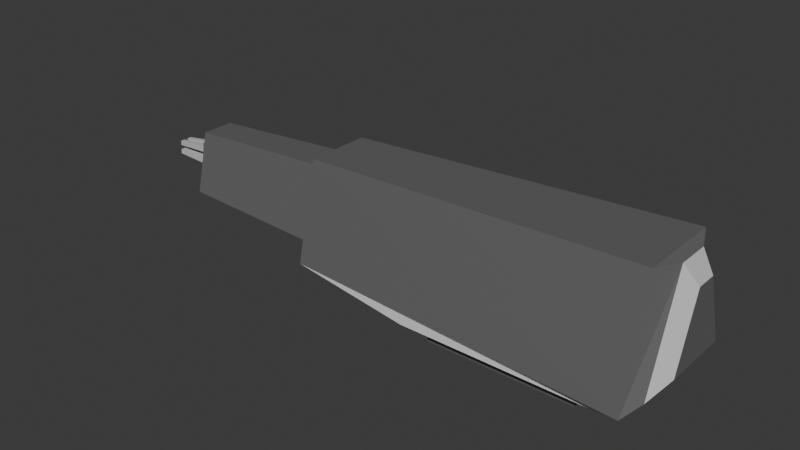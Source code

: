 # Source: mining_laser_5.blend  (saved by Blender 4.3.34; exported with 4.5.12 LTS)
import bpy
from mathutils import Matrix  # noqa: F401  (used for matrix-valued properties, if any)

bpy.ops.wm.read_factory_settings(use_empty=True)
scene = bpy.context.scene
scene.name = 'Scene'

# ---- collections
col_collection = bpy.data.collections.new('Collection'); scene.collection.children.link(col_collection)

# ---- materials (node trees are filled in below, after node groups)
mat_material_001 = bpy.data.materials.new('Material.001')
mat_material_002 = bpy.data.materials.new('Material.002')

# ---- material node trees
mat_material_001.use_nodes = True; mat_material_001.node_tree.nodes.clear()
_N = mat_material_001.node_tree.nodes; _L = mat_material_001.node_tree.links
n0 = _N.new('ShaderNodeBsdfPrincipled'); n0.name = 'Principled BSDF'; n0.location = (10, 300)
n0.inputs[0].default_value = (0.1859, 0.1859, 0.1859, 1.0)
n0.inputs[1].default_value = 0.3228
n1 = _N.new('ShaderNodeOutputMaterial'); n1.name = 'Material Output'; n1.location = (300, 300)
_L.new(n0.outputs[0], n1.inputs[0])
n1.is_active_output = True
mat_material_002.use_nodes = True; mat_material_002.node_tree.nodes.clear()
_N = mat_material_002.node_tree.nodes; _L = mat_material_002.node_tree.links
n0 = _N.new('ShaderNodeBsdfPrincipled'); n0.name = 'Principled BSDF'; n0.location = (10, 300)
n0.inputs[0].default_value = (0.5784, 0.5784, 0.5784, 1.0)
n1 = _N.new('ShaderNodeOutputMaterial'); n1.name = 'Material Output'; n1.location = (300, 300)
_L.new(n0.outputs[0], n1.inputs[0])
n1.is_active_output = True

# ---- world
world_world = bpy.data.worlds.new('World'); scene.world = world_world
world_world.use_nodes = True; world_world.node_tree.nodes.clear()
_N = world_world.node_tree.nodes; _L = world_world.node_tree.links
n0 = _N.new('ShaderNodeOutputWorld'); n0.name = 'World Output'; n0.location = (300, 300)
n1 = _N.new('ShaderNodeBackground'); n1.name = 'Background'; n1.location = (10, 300)
n1.inputs[0].default_value = (0.05088, 0.05088, 0.05088, 1.0)
_L.new(n1.outputs[0], n0.inputs[0])
n0.is_active_output = True
world_world.color = (0.05088, 0.05088, 0.05088)
world_world.sun_shadow_jitter_overblur = 0.0

# ---- meshes
me_cube_001 = bpy.data.meshes.new('Cube.001')
me_cube_001.from_pydata([(-0.5, -0.33, 0.05134), (-0.5, -0.33, -0.05134), (-0.5, 0.33, 0.05134), (-0.5, 0.33, -0.05134), (0.5, -0.33, 0.05134), (0.5, -0.33, -0.05134), (0.5, 0.33, 0.05134), (0.5, 0.33, -0.05134), (-0.6349, 0.419, 0.05134), (-0.6349, -0.419, 0.05134), (0.6349, 0.419, 0.05134), (0.6349, -0.419, 0.05134), (-1.489, 0.2492, 0.218), (-1.489, -0.2492, 0.218), (0.9073, 0.355, 0.1721), (0.9073, -0.355, 0.1721), (-1.489, 0.1356, 0.7129), (-1.489, -0.1356, 0.7129), (0.9073, 0.1107, 0.88), (0.9073, -0.1107, 0.88), (0.8336, -0.4775, 0.1034), (0.8336, 0.4775, 0.1034), (0.8336, -0.2828, 0.8976), (0.8336, 0.2828, 0.8976), (0.9938, -0.2336, 0.2931), (0.9938, 0.2336, 0.2931), (0.9938, -0.07284, 0.7589), (0.9938, 0.07284, 0.7589), (-1.489, 0.3741, 0.1344), (-1.489, -0.3741, 0.1344), (-1.489, 0.2216, 0.7965), (-1.489, -0.2216, 0.7965), (-2.613, 0.1237, 0.326), (-2.613, -0.1237, 0.326), (-2.613, 0.09563, 0.5437), (-2.613, -0.09563, 0.5437), (-2.613, 0.2068, 0.2295), (-2.613, -0.2068, 0.2295), (-2.613, 0.1126, 0.6402), (-2.613, -0.1126, 0.6402), (-2.663, 0.1237, 0.326), (-2.663, -0.1237, 0.326), (-2.663, 0.09563, 0.5437), (-2.663, -0.09563, 0.5437), (-2.663, 0.1237, 0.326), (-2.663, -0.1237, 0.326), (-2.663, 0.09563, 0.5437), (-2.663, -0.09563, 0.5437), (-2.663, 0.07424, 0.326), (-2.663, 0.02475, 0.326), (-2.663, -0.02475, 0.326), (-2.663, -0.07424, 0.326), (-2.663, 0.05738, 0.5437), (-2.663, 0.01913, 0.5437), (-2.663, -0.01913, 0.5437), (-2.663, -0.05738, 0.5437), (-2.663, -0.1181, 0.3695), (-2.663, -0.1125, 0.4131), (-2.663, -0.1069, 0.4566), (-2.663, -0.1013, 0.5002), (-2.663, 0.1013, 0.5002), (-2.663, 0.1069, 0.4566), (-2.663, 0.1125, 0.4131), (-2.663, 0.1181, 0.3695), (-2.663, -0.07087, 0.3695), (-2.663, -0.0675, 0.4131), (-2.663, -0.06412, 0.4566), (-2.663, -0.06075, 0.5002), (-2.663, -0.02362, 0.3695), (-2.663, -0.0225, 0.4131), (-2.663, -0.02137, 0.4566), (-2.663, -0.02025, 0.5002), (-2.663, 0.02362, 0.3695), (-2.663, 0.0225, 0.4131), (-2.663, 0.02137, 0.4566), (-2.663, 0.02025, 0.5002), (-2.663, 0.07087, 0.3695), (-2.663, 0.0675, 0.4131), (-2.663, 0.06412, 0.4566), (-2.663, 0.06075, 0.5002), (-2.967, -0.05074, 0.3685), (-2.967, -0.04833, 0.3997), (-2.967, -0.04591, 0.4309), (-2.967, -0.0435, 0.4621), (-2.967, -0.01691, 0.3685), (-2.967, -0.01611, 0.3997), (-2.967, -0.0153, 0.4309), (-2.967, -0.0145, 0.4621), (-2.967, 0.01691, 0.3685), (-2.967, 0.01611, 0.3997), (-2.967, 0.0153, 0.4309), (-2.967, 0.0145, 0.4621), (-2.967, 0.05074, 0.3685), (-2.967, 0.04833, 0.3997), (-2.967, 0.04591, 0.4309), (-2.967, 0.0435, 0.4621)], [], [(0, 1, 3, 2), (2, 3, 7, 6), (6, 7, 5, 4), (4, 5, 1, 0), (4, 0, 9, 11), (7, 3, 1, 5), (10, 11, 20, 21), (2, 6, 10, 8), (0, 2, 8, 9), (6, 4, 11, 10), (20, 29, 31, 22), (9, 8, 28, 29), (11, 9, 29, 20), (8, 10, 21, 28), (30, 23, 22, 31), (28, 21, 23, 30), (18, 14, 25, 27), (12, 16, 38, 36), (15, 14, 21, 20), (18, 19, 22, 23), (19, 15, 20, 22), (14, 18, 23, 21), (25, 24, 26, 27), (19, 18, 27, 26), (15, 19, 26, 24), (14, 15, 24, 25), (12, 13, 29, 28), (17, 16, 30, 31), (13, 17, 31, 29), (16, 12, 28, 30), (35, 33, 41, 43), (16, 17, 39, 38), (17, 13, 37, 39), (13, 12, 36, 37), (32, 33, 37, 36), (35, 34, 38, 39), (33, 35, 39, 37), (34, 32, 36, 38), (59, 67, 55, 47), (33, 32, 40, 41), (32, 34, 42, 40), (34, 35, 43, 42), (79, 60, 46, 52), (67, 71, 54, 55), (71, 75, 53, 54), (75, 79, 52, 53), (49, 48, 76, 72), (71, 67, 83, 87), (73, 77, 78, 74), (79, 75, 91, 95), (50, 49, 72, 68), (68, 72, 73, 69), (69, 73, 74, 70), (70, 74, 75, 71), (51, 50, 68, 64), (66, 70, 86, 82), (65, 69, 70, 66), (75, 74, 90, 91), (48, 44, 63, 76), (76, 63, 62, 77), (77, 62, 61, 78), (78, 61, 60, 79), (45, 51, 64, 56), (56, 64, 65, 57), (57, 65, 66, 58), (58, 66, 67, 59), (88, 92, 93, 89), (90, 94, 95, 91), (80, 84, 85, 81), (82, 86, 87, 83), (68, 69, 85, 84), (76, 77, 93, 92), (70, 71, 87, 86), (78, 79, 95, 94), (65, 64, 80, 81), (72, 76, 92, 88), (73, 72, 88, 89), (64, 68, 84, 80), (77, 73, 89, 93), (69, 65, 81, 85), (67, 66, 82, 83), (74, 78, 94, 90)])
me_cube_001.polygons.foreach_set('material_index', [0, 0, 0, 0, 0, 0, 1, 0, 0, 0, 0, 0, 1, 1, 0, 0, 1, 0, 0, 0, 0, 0, 0, 1, 1, 1, 1, 1, 1, 1, 0, 0, 0, 0, 1, 1, 1, 1, 0, 0, 0, 0, 0, 0, 0, 0, 0, 1, 0, 1, 0, 0, 0, 0, 0, 1, 0, 1, 0, 0, 0, 0, 0, 0, 0, 0, 1, 1, 1, 1, 1, 1, 1, 1, 1, 1, 1, 1, 1, 1, 1, 1])
_uv = me_cube_001.uv_layers.new(name='UVMap')
_uv.uv.foreach_set('vector', [0.375, 0.0, 0.625, 0.0, 0.625, 0.25, 0.375, 0.25, 0.375, 0.25, 0.625, 0.25, 0.625, 0.5, 0.375, 0.5, 0.375, 0.5, 0.625, 0.5, 0.625, 0.75, 0.375, 0.75, 0.375, 0.75, 0.625, 0.75, 0.625, 1.0, 0.375, 1.0, 0.375, 0.75, 0.375, 1.0, 0.375, 1.0, 0.375, 0.75, 0.625, 0.5, 0.875, 0.5, 0.875, 0.75, 0.625, 0.75, 0.375, 0.5, 0.375, 0.75, 0.375, 0.75, 0.375, 0.5, 0.375, 0.25, 0.375, 0.5, 0.375, 0.5, 0.375, 0.25, 0.375, 0.0, 0.375, 0.25, 0.375, 0.25, 0.375, 0.0, 0.375, 0.5, 0.375, 0.75, 0.375, 0.75, 0.375, 0.5, 0.375, 0.75, 0.375, 1.0, 0.375, 1.0, 0.375, 0.75, 0.375, 0.0, 0.375, 0.25, 0.375, 0.25, 0.375, 0.0, 0.375, 0.75, 0.375, 1.0, 0.375, 1.0, 0.375, 0.75, 0.375, 0.25, 0.375, 0.5, 0.375, 0.5, 0.375, 0.25, 0.125, 0.5, 0.375, 0.5, 0.375, 0.75, 0.125, 0.75, 0.375, 0.25, 0.375, 0.5, 0.375, 0.5, 0.375, 0.25, 0.375, 0.5896, 0.375, 0.556, 0.375, 0.556, 0.375, 0.5896, 0.375, 0.1838, 0.375, 0.1445, 0.375, 0.1445, 0.375, 0.1838, 0.375, 0.694, 0.375, 0.556, 0.375, 0.5, 0.375, 0.75, 0.375, 0.5896, 0.375, 0.6604, 0.375, 0.75, 0.375, 0.5, 0.375, 0.6604, 0.375, 0.694, 0.375, 0.75, 0.375, 0.75, 0.375, 0.556, 0.375, 0.5896, 0.375, 0.5, 0.375, 0.5, 0.375, 0.556, 0.375, 0.694, 0.375, 0.6604, 0.375, 0.5896, 0.375, 0.6604, 0.375, 0.5896, 0.375, 0.5896, 0.375, 0.6604, 0.375, 0.694, 0.375, 0.6604, 0.375, 0.6604, 0.375, 0.694, 0.375, 0.556, 0.375, 0.694, 0.375, 0.694, 0.375, 0.556, 0.375, 0.1838, 0.375, 0.06622, 0.375, 0.0, 0.375, 0.25, 0.375, 0.1055, 0.375, 0.1445, 0.375, 0.25, 0.375, 0.0, 0.375, 0.06622, 0.375, 0.1055, 0.375, 0.0, 0.375, 0.0, 0.375, 0.1445, 0.375, 0.1838, 0.375, 0.25, 0.375, 0.25, 0.375, 0.1222, 0.375, 0.09596, 0.375, 0.09596, 0.375, 0.1222, 0.375, 0.1445, 0.375, 0.1055, 0.375, 0.1055, 0.375, 0.1445, 0.375, 0.1055, 0.375, 0.06622, 0.375, 0.06622, 0.375, 0.1055, 0.375, 0.06622, 0.375, 0.1838, 0.375, 0.1838, 0.375, 0.06622, 0.375, 0.154, 0.375, 0.09596, 0.375, 0.06622, 0.375, 0.1838, 0.375, 0.1222, 0.375, 0.1278, 0.375, 0.1445, 0.375, 0.1055, 0.375, 0.09596, 0.375, 0.1222, 0.375, 0.1055, 0.375, 0.06622, 0.375, 0.1278, 0.375, 0.154, 0.375, 0.1838, 0.375, 0.1445, 0.375, 0.117, 0.375, 0.1202, 0.375, 0.1233, 0.375, 0.1222, 0.375, 0.09596, 0.375, 0.154, 0.375, 0.154, 0.375, 0.09596, 0.375, 0.154, 0.375, 0.1278, 0.375, 0.1278, 0.375, 0.154, 0.375, 0.1278, 0.375, 0.1222, 0.375, 0.1222, 0.375, 0.1278, 0.375, 0.1298, 0.375, 0.133, 0.375, 0.1278, 0.375, 0.1267, 0.375, 0.1202, 0.375, 0.1234, 0.375, 0.1244, 0.375, 0.1233, 0.375, 0.1234, 0.375, 0.1266, 0.375, 0.1256, 0.375, 0.1244, 0.375, 0.1266, 0.375, 0.1298, 0.375, 0.1267, 0.375, 0.1256, 0.375, 0.1308, 0.375, 0.1424, 0.375, 0.1393, 0.375, 0.1298, 0.375, 0.1234, 0.375, 0.1202, 0.375, 0.1202, 0.375, 0.1234, 0.375, 0.1287, 0.375, 0.1361, 0.375, 0.133, 0.375, 0.1277, 0.375, 0.1298, 0.375, 0.1266, 0.375, 0.1266, 0.375, 0.1298, 0.375, 0.1192, 0.375, 0.1308, 0.375, 0.1298, 0.375, 0.1202, 0.375, 0.1202, 0.375, 0.1298, 0.375, 0.1287, 0.375, 0.1213, 0.375, 0.1213, 0.375, 0.1287, 0.375, 0.1277, 0.375, 0.1223, 0.375, 0.1223, 0.375, 0.1277, 0.375, 0.1266, 0.375, 0.1234, 0.375, 0.1076, 0.375, 0.1192, 0.375, 0.1202, 0.375, 0.1107, 0.375, 0.117, 0.375, 0.1223, 0.375, 0.1223, 0.375, 0.117, 0.375, 0.1139, 0.375, 0.1213, 0.375, 0.1223, 0.375, 0.117, 0.375, 0.1266, 0.375, 0.1277, 0.375, 0.1277, 0.375, 0.1266, 0.375, 0.1424, 0.375, 0.154, 0.375, 0.1488, 0.375, 0.1393, 0.375, 0.1393, 0.375, 0.1488, 0.375, 0.1435, 0.375, 0.1361, 0.375, 0.1361, 0.375, 0.1435, 0.375, 0.1383, 0.375, 0.133, 0.375, 0.133, 0.375, 0.1383, 0.375, 0.133, 0.375, 0.1298, 0.375, 0.09596, 0.375, 0.1076, 0.375, 0.1107, 0.375, 0.1012, 0.375, 0.1012, 0.375, 0.1107, 0.375, 0.1139, 0.375, 0.1065, 0.375, 0.1065, 0.375, 0.1139, 0.375, 0.117, 0.375, 0.1117, 0.375, 0.1117, 0.375, 0.117, 0.375, 0.1202, 0.375, 0.117, 0.375, 0.1298, 0.375, 0.1393, 0.375, 0.1361, 0.375, 0.1287, 0.375, 0.1277, 0.375, 0.133, 0.375, 0.1298, 0.375, 0.1266, 0.375, 0.1107, 0.375, 0.1202, 0.375, 0.1213, 0.375, 0.1139, 0.375, 0.117, 0.375, 0.1223, 0.375, 0.1234, 0.375, 0.1202, 0.375, 0.1202, 0.375, 0.1213, 0.375, 0.1213, 0.375, 0.1202, 0.375, 0.1393, 0.375, 0.1361, 0.375, 0.1361, 0.375, 0.1393, 0.375, 0.1223, 0.375, 0.1234, 0.375, 0.1234, 0.375, 0.1223, 0.375, 0.133, 0.375, 0.1298, 0.375, 0.1298, 0.375, 0.133, 0.375, 0.1139, 0.375, 0.1107, 0.375, 0.1107, 0.375, 0.1139, 0.375, 0.1298, 0.375, 0.1393, 0.375, 0.1393, 0.375, 0.1298, 0.375, 0.1287, 0.375, 0.1298, 0.375, 0.1298, 0.375, 0.1287, 0.375, 0.1107, 0.375, 0.1202, 0.375, 0.1202, 0.375, 0.1107, 0.375, 0.1361, 0.375, 0.1287, 0.375, 0.1287, 0.375, 0.1361, 0.375, 0.1213, 0.375, 0.1139, 0.375, 0.1139, 0.375, 0.1213, 0.375, 0.1202, 0.375, 0.117, 0.375, 0.117, 0.375, 0.1202, 0.375, 0.1277, 0.375, 0.133, 0.375, 0.133, 0.375, 0.1277])
me_cube_001.materials.append(mat_material_001)
me_cube_001.materials.append(mat_material_002)
me_cube_001.update()

# ---- objects
ob_cube = bpy.data.objects.new('Cube', me_cube_001)

# ---- transforms, parenting, visibility, modifiers, constraints
ob_cube.location = (0.0, 0.0, 0.0)

# ---- collection membership
col_collection.objects.link(ob_cube)

# ---- scene / render settings (as saved in the file)
scene.frame_start = 1; scene.frame_end = 250; scene.frame_set(1)
scene.render.engine = 'BLENDER_EEVEE_NEXT'
bpy.context.view_layer.update()

# ---- added for rendering (the .blend has no active camera and no usable light): camera, sun
cam_auto = bpy.data.cameras.new('AutoCamera')
cam_auto.lens = 50.0
cam_auto.sensor_width = 36.0
cam_auto.clip_end = 1000.0
ob_auto_camera = bpy.data.objects.new('AutoCamera', cam_auto)
scene.collection.objects.link(ob_auto_camera)
ob_auto_camera.location = (2.88392, -4.64451, 3.51948)
ob_auto_camera.rotation_euler = (1.09748, -7.21219e-08, 0.694738)
scene.camera = ob_auto_camera
light_auto_sun = bpy.data.lights.new('AutoSun', 'SUN')
light_auto_sun.energy = 3.0
light_auto_sun.angle = 0.0523599
ob_auto_sun = bpy.data.objects.new('AutoSun', light_auto_sun)
scene.collection.objects.link(ob_auto_sun)
ob_auto_sun.rotation_euler = (0.872665, 0.174533, 0.523599)
bpy.context.view_layer.update()
